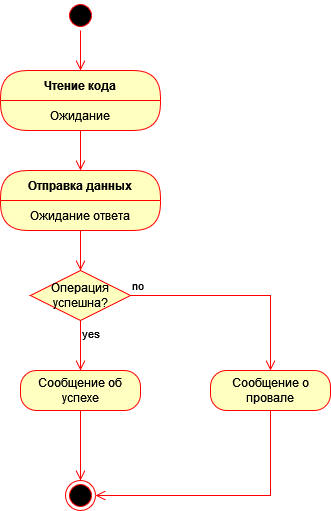

The diagram above was exported from draw.io. Its source (the exported page's mxGraphModel, read from the mxfile embedded in the PNG):
<mxGraphModel dx="1038" dy="603" grid="1" gridSize="10" guides="1" tooltips="1" connect="1" arrows="1" fold="1" page="1" pageScale="1" pageWidth="827" pageHeight="1169" math="0" shadow="0">
  <root>
    <mxCell id="0" />
    <mxCell id="1" parent="0" />
    <mxCell id="ojc-qiLhLESW1rNQC3BM-1" value="" style="ellipse;html=1;shape=startState;fillColor=#000000;strokeColor=#ff0000;" vertex="1" parent="1">
      <mxGeometry x="405" y="10" width="30" height="30" as="geometry" />
    </mxCell>
    <mxCell id="ojc-qiLhLESW1rNQC3BM-2" value="" style="edgeStyle=orthogonalEdgeStyle;html=1;verticalAlign=bottom;endArrow=open;endSize=8;strokeColor=#ff0000;rounded=0;entryX=0.5;entryY=0;entryDx=0;entryDy=0;" edge="1" source="ojc-qiLhLESW1rNQC3BM-1" parent="1" target="ojc-qiLhLESW1rNQC3BM-15">
      <mxGeometry relative="1" as="geometry">
        <mxPoint x="420" y="80" as="targetPoint" />
      </mxGeometry>
    </mxCell>
    <mxCell id="ojc-qiLhLESW1rNQC3BM-6" value="Отправка данных" style="swimlane;fontStyle=1;align=center;verticalAlign=middle;childLayout=stackLayout;horizontal=1;startSize=30;horizontalStack=0;resizeParent=0;resizeLast=1;container=0;fontColor=#000000;collapsible=0;rounded=1;arcSize=30;strokeColor=#ff0000;fillColor=#ffffc0;swimlaneFillColor=#ffffc0;dropTarget=0;" vertex="1" parent="1">
      <mxGeometry x="340" y="180" width="160" height="60" as="geometry" />
    </mxCell>
    <mxCell id="ojc-qiLhLESW1rNQC3BM-7" value="Ожидание ответа" style="text;html=1;strokeColor=none;fillColor=none;align=center;verticalAlign=middle;spacingLeft=4;spacingRight=4;whiteSpace=wrap;overflow=hidden;rotatable=0;fontColor=#000000;" vertex="1" parent="ojc-qiLhLESW1rNQC3BM-6">
      <mxGeometry y="30" width="160" height="30" as="geometry" />
    </mxCell>
    <mxCell id="ojc-qiLhLESW1rNQC3BM-8" value="" style="edgeStyle=orthogonalEdgeStyle;html=1;verticalAlign=bottom;endArrow=open;endSize=8;strokeColor=#ff0000;rounded=0;entryX=0.5;entryY=0;entryDx=0;entryDy=0;" edge="1" source="ojc-qiLhLESW1rNQC3BM-6" parent="1" target="ojc-qiLhLESW1rNQC3BM-9">
      <mxGeometry relative="1" as="geometry">
        <mxPoint x="420" y="280" as="targetPoint" />
      </mxGeometry>
    </mxCell>
    <mxCell id="ojc-qiLhLESW1rNQC3BM-9" value="Операция успешна?" style="rhombus;whiteSpace=wrap;html=1;fillColor=#ffffc0;strokeColor=#ff0000;" vertex="1" parent="1">
      <mxGeometry x="370" y="280" width="100" height="50" as="geometry" />
    </mxCell>
    <mxCell id="ojc-qiLhLESW1rNQC3BM-10" value="no" style="edgeStyle=orthogonalEdgeStyle;html=1;align=left;verticalAlign=bottom;endArrow=open;endSize=8;strokeColor=#ff0000;rounded=0;entryX=0.5;entryY=0;entryDx=0;entryDy=0;" edge="1" source="ojc-qiLhLESW1rNQC3BM-9" parent="1" target="ojc-qiLhLESW1rNQC3BM-20">
      <mxGeometry x="-1" relative="1" as="geometry">
        <mxPoint x="570" y="305" as="targetPoint" />
        <Array as="points">
          <mxPoint x="610" y="305" />
        </Array>
      </mxGeometry>
    </mxCell>
    <mxCell id="ojc-qiLhLESW1rNQC3BM-11" value="yes" style="edgeStyle=orthogonalEdgeStyle;html=1;align=left;verticalAlign=top;endArrow=open;endSize=8;strokeColor=#ff0000;rounded=0;entryX=0.5;entryY=0;entryDx=0;entryDy=0;" edge="1" source="ojc-qiLhLESW1rNQC3BM-9" parent="1" target="ojc-qiLhLESW1rNQC3BM-18">
      <mxGeometry x="-1" relative="1" as="geometry">
        <mxPoint x="420" y="380" as="targetPoint" />
      </mxGeometry>
    </mxCell>
    <mxCell id="ojc-qiLhLESW1rNQC3BM-15" value="Чтение кода" style="swimlane;fontStyle=1;align=center;verticalAlign=middle;childLayout=stackLayout;horizontal=1;startSize=30;horizontalStack=0;resizeParent=0;resizeLast=1;container=0;fontColor=#000000;collapsible=0;rounded=1;arcSize=30;strokeColor=#ff0000;fillColor=#ffffc0;swimlaneFillColor=#ffffc0;dropTarget=0;" vertex="1" parent="1">
      <mxGeometry x="340" y="80" width="160" height="60" as="geometry" />
    </mxCell>
    <mxCell id="ojc-qiLhLESW1rNQC3BM-16" value="Ожидание" style="text;html=1;strokeColor=none;fillColor=none;align=center;verticalAlign=middle;spacingLeft=4;spacingRight=4;whiteSpace=wrap;overflow=hidden;rotatable=0;fontColor=#000000;" vertex="1" parent="ojc-qiLhLESW1rNQC3BM-15">
      <mxGeometry y="30" width="160" height="30" as="geometry" />
    </mxCell>
    <mxCell id="ojc-qiLhLESW1rNQC3BM-17" value="" style="edgeStyle=orthogonalEdgeStyle;html=1;verticalAlign=bottom;endArrow=open;endSize=8;strokeColor=#ff0000;rounded=0;entryX=0.5;entryY=0;entryDx=0;entryDy=0;" edge="1" source="ojc-qiLhLESW1rNQC3BM-15" parent="1" target="ojc-qiLhLESW1rNQC3BM-6">
      <mxGeometry relative="1" as="geometry">
        <mxPoint x="420" y="170" as="targetPoint" />
      </mxGeometry>
    </mxCell>
    <mxCell id="ojc-qiLhLESW1rNQC3BM-18" value="Сообщение об успехе" style="rounded=1;whiteSpace=wrap;html=1;arcSize=40;fontColor=#000000;fillColor=#ffffc0;strokeColor=#ff0000;" vertex="1" parent="1">
      <mxGeometry x="360" y="380" width="120" height="40" as="geometry" />
    </mxCell>
    <mxCell id="ojc-qiLhLESW1rNQC3BM-19" value="" style="edgeStyle=orthogonalEdgeStyle;html=1;verticalAlign=bottom;endArrow=open;endSize=8;strokeColor=#ff0000;rounded=0;entryX=0.5;entryY=0;entryDx=0;entryDy=0;" edge="1" source="ojc-qiLhLESW1rNQC3BM-18" parent="1" target="ojc-qiLhLESW1rNQC3BM-22">
      <mxGeometry relative="1" as="geometry">
        <mxPoint x="420" y="480" as="targetPoint" />
      </mxGeometry>
    </mxCell>
    <mxCell id="ojc-qiLhLESW1rNQC3BM-20" value="Сообщение о провале" style="rounded=1;whiteSpace=wrap;html=1;arcSize=40;fontColor=#000000;fillColor=#ffffc0;strokeColor=#ff0000;" vertex="1" parent="1">
      <mxGeometry x="550" y="380" width="120" height="40" as="geometry" />
    </mxCell>
    <mxCell id="ojc-qiLhLESW1rNQC3BM-21" value="" style="edgeStyle=orthogonalEdgeStyle;html=1;verticalAlign=bottom;endArrow=open;endSize=8;strokeColor=#ff0000;rounded=0;entryX=1;entryY=0.5;entryDx=0;entryDy=0;" edge="1" source="ojc-qiLhLESW1rNQC3BM-20" parent="1" target="ojc-qiLhLESW1rNQC3BM-22">
      <mxGeometry relative="1" as="geometry">
        <mxPoint x="610" y="480" as="targetPoint" />
        <Array as="points">
          <mxPoint x="610" y="505" />
        </Array>
      </mxGeometry>
    </mxCell>
    <mxCell id="ojc-qiLhLESW1rNQC3BM-22" value="" style="ellipse;html=1;shape=endState;fillColor=#000000;strokeColor=#ff0000;" vertex="1" parent="1">
      <mxGeometry x="405" y="490" width="30" height="30" as="geometry" />
    </mxCell>
  </root>
</mxGraphModel>